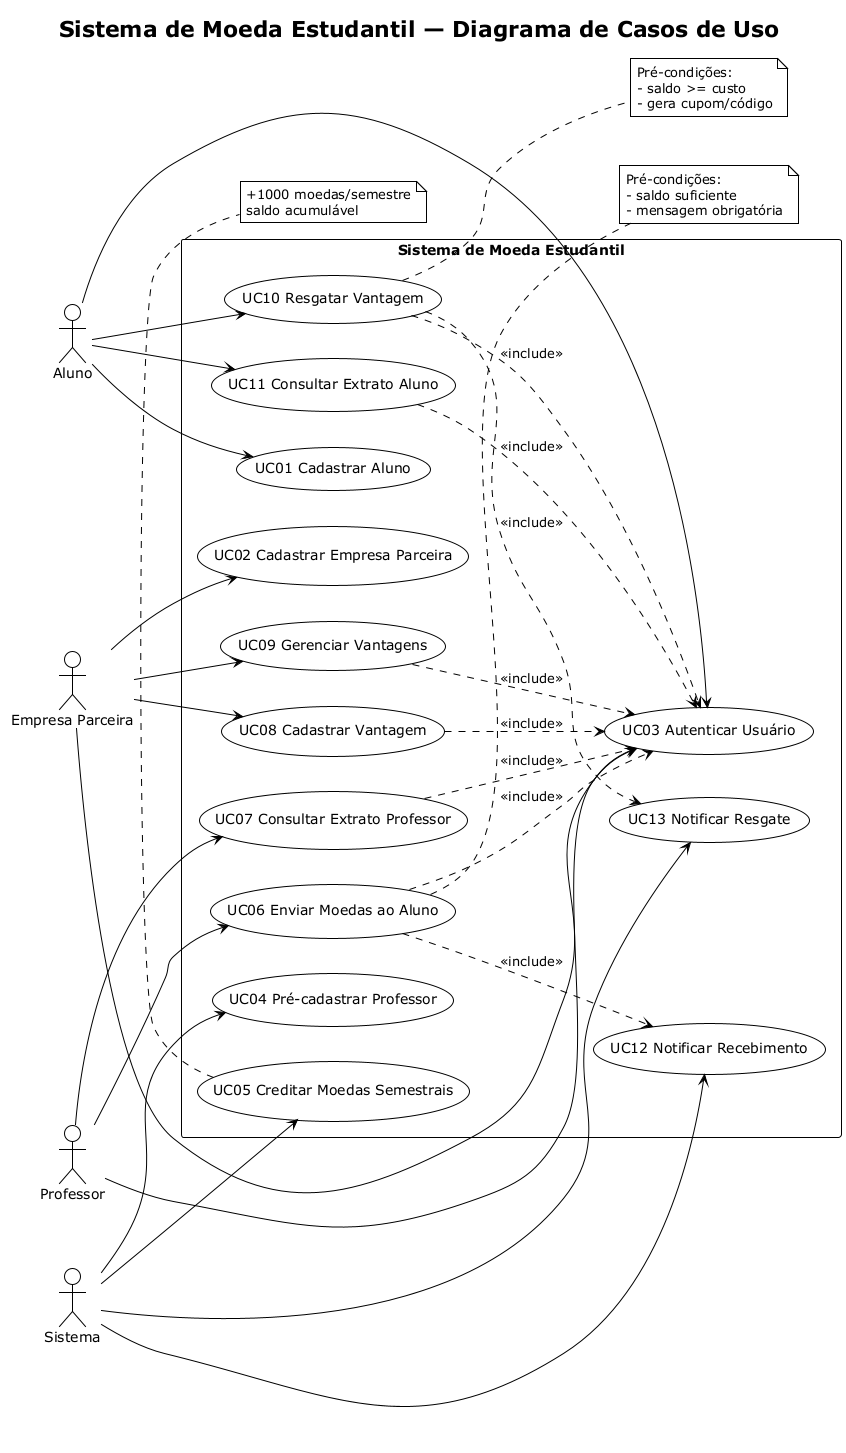

The diagram above was rendered by PlantUML. Its source (embedded in the PNG):
@startuml Diagrama_Casos_de_Uso_Moeda_Estudantil
!theme plain
title Sistema de Moeda Estudantil — Diagrama de Casos de Uso
left to right direction

actor "Aluno" as Aluno
actor "Professor" as Professor
actor "Empresa Parceira" as Empresa
actor "Sistema" as Sistema

rectangle "Sistema de Moeda Estudantil" {

  usecase "UC01 Cadastrar Aluno" as UC01
  usecase "UC02 Cadastrar Empresa Parceira" as UC02
  usecase "UC03 Autenticar Usuário" as UC03
  usecase "UC04 Pré-cadastrar Professor" as UC04
  usecase "UC05 Creditar Moedas Semestrais" as UC05
  usecase "UC06 Enviar Moedas ao Aluno" as UC06
  usecase "UC07 Consultar Extrato Professor" as UC07
  usecase "UC08 Cadastrar Vantagem" as UC08
  usecase "UC09 Gerenciar Vantagens" as UC09
  usecase "UC10 Resgatar Vantagem" as UC10
  usecase "UC11 Consultar Extrato Aluno" as UC11
  usecase "UC12 Notificar Recebimento" as UC12
  usecase "UC13 Notificar Resgate" as UC13
}

Aluno --> UC01
Aluno --> UC03
Aluno --> UC10
Aluno --> UC11

Professor --> UC03
Professor --> UC06
Professor --> UC07

Empresa --> UC02
Empresa --> UC03
Empresa --> UC08
Empresa --> UC09

Sistema --> UC04
Sistema --> UC05
Sistema --> UC12
Sistema --> UC13

UC06 ..> UC03 : <<include>>
UC07 ..> UC03 : <<include>>
UC08 ..> UC03 : <<include>>
UC09 ..> UC03 : <<include>>
UC10 ..> UC03 : <<include>>
UC11 ..> UC03 : <<include>>

UC06 ..> UC12 : <<include>>
UC10 ..> UC13 : <<include>>

note right of UC06
  Pré-condições:
  - saldo suficiente
  - mensagem obrigatória
end note

note right of UC10
  Pré-condições:
  - saldo >= custo
  - gera cupom/código
end note

note bottom of UC05
  +1000 moedas/semestre
  saldo acumulável
end note

@enduml